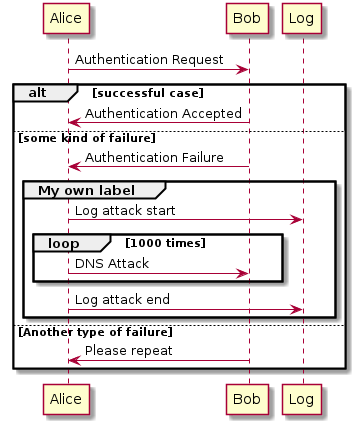

The diagram above was rendered by PlantUML. Its source (embedded in the PNG):
@startuml
Alice -> Bob: Authentication Request

alt successful case

    Bob -> Alice: Authentication Accepted

else some kind of failure

    Bob -> Alice: Authentication Failure
    group My own label
      Alice -> Log : Log attack start
        loop 1000 times
            Alice -> Bob: DNS Attack
        end
      Alice -> Log : Log attack end
    end

else Another type of failure

   Bob -> Alice: Please repeat

end
@enduml